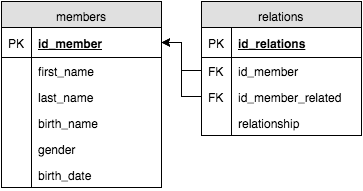

The diagram above was exported from draw.io. Its source (the exported page's mxGraphModel, read from the mxfile embedded in the PNG):
<mxGraphModel dx="615" dy="828" grid="1" gridSize="10" guides="1" tooltips="1" connect="1" arrows="1" fold="1" page="1" pageScale="1" pageWidth="850" pageHeight="1100" background="#ffffff" math="0" shadow="0">
  <root>
    <mxCell id="0" />
    <mxCell id="1" parent="0" />
    <mxCell id="42a4081efc2f4098-1" value="members" style="swimlane;html=1;fontStyle=0;childLayout=stackLayout;horizontal=1;startSize=26;fillColor=#e0e0e0;horizontalStack=0;resizeParent=1;resizeLast=0;collapsible=1;marginBottom=0;swimlaneFillColor=#ffffff;align=center;shadow=0;strokeColor=#000000;strokeWidth=1;" vertex="1" parent="1">
      <mxGeometry x="40" y="40" width="160" height="186" as="geometry" />
    </mxCell>
    <mxCell id="42a4081efc2f4098-2" value="id_member" style="shape=partialRectangle;top=0;left=0;right=0;bottom=1;html=1;align=left;verticalAlign=middle;fillColor=none;spacingLeft=34;spacingRight=4;whiteSpace=wrap;overflow=hidden;rotatable=0;points=[[0,0.5],[1,0.5]];portConstraint=eastwest;dropTarget=0;fontStyle=5;" vertex="1" parent="42a4081efc2f4098-1">
      <mxGeometry y="26" width="160" height="30" as="geometry" />
    </mxCell>
    <mxCell id="42a4081efc2f4098-3" value="PK" style="shape=partialRectangle;top=0;left=0;bottom=0;html=1;fillColor=none;align=left;verticalAlign=middle;spacingLeft=4;spacingRight=4;whiteSpace=wrap;overflow=hidden;rotatable=0;points=[];portConstraint=eastwest;part=1;" vertex="1" connectable="0" parent="42a4081efc2f4098-2">
      <mxGeometry width="30" height="30" as="geometry" />
    </mxCell>
    <mxCell id="42a4081efc2f4098-4" value="first_name" style="shape=partialRectangle;top=0;left=0;right=0;bottom=0;html=1;align=left;verticalAlign=top;fillColor=none;spacingLeft=34;spacingRight=4;whiteSpace=wrap;overflow=hidden;rotatable=0;points=[[0,0.5],[1,0.5]];portConstraint=eastwest;dropTarget=0;" vertex="1" parent="42a4081efc2f4098-1">
      <mxGeometry y="56" width="160" height="26" as="geometry" />
    </mxCell>
    <mxCell id="42a4081efc2f4098-5" value="" style="shape=partialRectangle;top=0;left=0;bottom=0;html=1;fillColor=none;align=left;verticalAlign=top;spacingLeft=4;spacingRight=4;whiteSpace=wrap;overflow=hidden;rotatable=0;points=[];portConstraint=eastwest;part=1;" vertex="1" connectable="0" parent="42a4081efc2f4098-4">
      <mxGeometry width="30" height="26" as="geometry" />
    </mxCell>
    <mxCell id="42a4081efc2f4098-6" value="last_name" style="shape=partialRectangle;top=0;left=0;right=0;bottom=0;html=1;align=left;verticalAlign=top;fillColor=none;spacingLeft=34;spacingRight=4;whiteSpace=wrap;overflow=hidden;rotatable=0;points=[[0,0.5],[1,0.5]];portConstraint=eastwest;dropTarget=0;" vertex="1" parent="42a4081efc2f4098-1">
      <mxGeometry y="82" width="160" height="26" as="geometry" />
    </mxCell>
    <mxCell id="42a4081efc2f4098-7" value="" style="shape=partialRectangle;top=0;left=0;bottom=0;html=1;fillColor=none;align=left;verticalAlign=top;spacingLeft=4;spacingRight=4;whiteSpace=wrap;overflow=hidden;rotatable=0;points=[];portConstraint=eastwest;part=1;" vertex="1" connectable="0" parent="42a4081efc2f4098-6">
      <mxGeometry width="30" height="26" as="geometry" />
    </mxCell>
    <mxCell id="42a4081efc2f4098-8" value="birth_name" style="shape=partialRectangle;top=0;left=0;right=0;bottom=0;html=1;align=left;verticalAlign=top;fillColor=none;spacingLeft=34;spacingRight=4;whiteSpace=wrap;overflow=hidden;rotatable=0;points=[[0,0.5],[1,0.5]];portConstraint=eastwest;dropTarget=0;" vertex="1" parent="42a4081efc2f4098-1">
      <mxGeometry y="108" width="160" height="26" as="geometry" />
    </mxCell>
    <mxCell id="42a4081efc2f4098-9" value="" style="shape=partialRectangle;top=0;left=0;bottom=0;html=1;fillColor=none;align=left;verticalAlign=top;spacingLeft=4;spacingRight=4;whiteSpace=wrap;overflow=hidden;rotatable=0;points=[];portConstraint=eastwest;part=1;" vertex="1" connectable="0" parent="42a4081efc2f4098-8">
      <mxGeometry width="30" height="26" as="geometry" />
    </mxCell>
    <mxCell id="42a4081efc2f4098-12" value="gender" style="shape=partialRectangle;top=0;left=0;right=0;bottom=0;html=1;align=left;verticalAlign=top;fillColor=none;spacingLeft=34;spacingRight=4;whiteSpace=wrap;overflow=hidden;rotatable=0;points=[[0,0.5],[1,0.5]];portConstraint=eastwest;dropTarget=0;" vertex="1" parent="42a4081efc2f4098-1">
      <mxGeometry y="134" width="160" height="26" as="geometry" />
    </mxCell>
    <mxCell id="42a4081efc2f4098-13" value="" style="shape=partialRectangle;top=0;left=0;bottom=0;html=1;fillColor=none;align=left;verticalAlign=top;spacingLeft=4;spacingRight=4;whiteSpace=wrap;overflow=hidden;rotatable=0;points=[];portConstraint=eastwest;part=1;" vertex="1" connectable="0" parent="42a4081efc2f4098-12">
      <mxGeometry width="30" height="26" as="geometry" />
    </mxCell>
    <mxCell id="42a4081efc2f4098-14" value="birth_date" style="shape=partialRectangle;top=0;left=0;right=0;bottom=0;html=1;align=left;verticalAlign=top;fillColor=none;spacingLeft=34;spacingRight=4;whiteSpace=wrap;overflow=hidden;rotatable=0;points=[[0,0.5],[1,0.5]];portConstraint=eastwest;dropTarget=0;" vertex="1" parent="42a4081efc2f4098-1">
      <mxGeometry y="160" width="160" height="26" as="geometry" />
    </mxCell>
    <mxCell id="42a4081efc2f4098-15" value="" style="shape=partialRectangle;top=0;left=0;bottom=0;html=1;fillColor=none;align=left;verticalAlign=top;spacingLeft=4;spacingRight=4;whiteSpace=wrap;overflow=hidden;rotatable=0;points=[];portConstraint=eastwest;part=1;" vertex="1" connectable="0" parent="42a4081efc2f4098-14">
      <mxGeometry width="30" height="26" as="geometry" />
    </mxCell>
    <mxCell id="42a4081efc2f4098-22" value="relations" style="swimlane;html=1;fontStyle=0;childLayout=stackLayout;horizontal=1;startSize=26;fillColor=#e0e0e0;horizontalStack=0;resizeParent=1;resizeLast=0;collapsible=1;marginBottom=0;swimlaneFillColor=#ffffff;align=center;shadow=0;strokeColor=#000000;strokeWidth=1;" vertex="1" parent="1">
      <mxGeometry x="240" y="40" width="160" height="134" as="geometry" />
    </mxCell>
    <mxCell id="42a4081efc2f4098-23" value="id_relations" style="shape=partialRectangle;top=0;left=0;right=0;bottom=1;html=1;align=left;verticalAlign=middle;fillColor=none;spacingLeft=34;spacingRight=4;whiteSpace=wrap;overflow=hidden;rotatable=0;points=[[0,0.5],[1,0.5]];portConstraint=eastwest;dropTarget=0;fontStyle=5;" vertex="1" parent="42a4081efc2f4098-22">
      <mxGeometry y="26" width="160" height="30" as="geometry" />
    </mxCell>
    <mxCell id="42a4081efc2f4098-24" value="PK" style="shape=partialRectangle;top=0;left=0;bottom=0;html=1;fillColor=none;align=left;verticalAlign=middle;spacingLeft=4;spacingRight=4;whiteSpace=wrap;overflow=hidden;rotatable=0;points=[];portConstraint=eastwest;part=1;" vertex="1" connectable="0" parent="42a4081efc2f4098-23">
      <mxGeometry width="30" height="30" as="geometry" />
    </mxCell>
    <mxCell id="42a4081efc2f4098-25" value="id_member" style="shape=partialRectangle;top=0;left=0;right=0;bottom=0;html=1;align=left;verticalAlign=top;fillColor=none;spacingLeft=34;spacingRight=4;whiteSpace=wrap;overflow=hidden;rotatable=0;points=[[0,0.5],[1,0.5]];portConstraint=eastwest;dropTarget=0;" vertex="1" parent="42a4081efc2f4098-22">
      <mxGeometry y="56" width="160" height="26" as="geometry" />
    </mxCell>
    <mxCell id="42a4081efc2f4098-26" value="FK" style="shape=partialRectangle;top=0;left=0;bottom=0;html=1;fillColor=none;align=left;verticalAlign=top;spacingLeft=4;spacingRight=4;whiteSpace=wrap;overflow=hidden;rotatable=0;points=[];portConstraint=eastwest;part=1;" vertex="1" connectable="0" parent="42a4081efc2f4098-25">
      <mxGeometry width="30" height="26" as="geometry" />
    </mxCell>
    <mxCell id="42a4081efc2f4098-27" value="id_member_related" style="shape=partialRectangle;top=0;left=0;right=0;bottom=0;html=1;align=left;verticalAlign=top;fillColor=none;spacingLeft=34;spacingRight=4;whiteSpace=wrap;overflow=hidden;rotatable=0;points=[[0,0.5],[1,0.5]];portConstraint=eastwest;dropTarget=0;" vertex="1" parent="42a4081efc2f4098-22">
      <mxGeometry y="82" width="160" height="26" as="geometry" />
    </mxCell>
    <mxCell id="42a4081efc2f4098-28" value="FK" style="shape=partialRectangle;top=0;left=0;bottom=0;html=1;fillColor=none;align=left;verticalAlign=top;spacingLeft=4;spacingRight=4;whiteSpace=wrap;overflow=hidden;rotatable=0;points=[];portConstraint=eastwest;part=1;" vertex="1" connectable="0" parent="42a4081efc2f4098-27">
      <mxGeometry width="30" height="26" as="geometry" />
    </mxCell>
    <mxCell id="42a4081efc2f4098-29" value="relationship" style="shape=partialRectangle;top=0;left=0;right=0;bottom=0;html=1;align=left;verticalAlign=top;fillColor=none;spacingLeft=34;spacingRight=4;whiteSpace=wrap;overflow=hidden;rotatable=0;points=[[0,0.5],[1,0.5]];portConstraint=eastwest;dropTarget=0;" vertex="1" parent="42a4081efc2f4098-22">
      <mxGeometry y="108" width="160" height="26" as="geometry" />
    </mxCell>
    <mxCell id="42a4081efc2f4098-30" value="" style="shape=partialRectangle;top=0;left=0;bottom=0;html=1;fillColor=none;align=left;verticalAlign=top;spacingLeft=4;spacingRight=4;whiteSpace=wrap;overflow=hidden;rotatable=0;points=[];portConstraint=eastwest;part=1;" vertex="1" connectable="0" parent="42a4081efc2f4098-29">
      <mxGeometry width="30" height="26" as="geometry" />
    </mxCell>
    <mxCell id="42a4081efc2f4098-35" style="edgeStyle=orthogonalEdgeStyle;rounded=0;html=1;exitX=0;exitY=0.5;entryX=1;entryY=0.5;jettySize=auto;orthogonalLoop=1;" edge="1" parent="1" source="42a4081efc2f4098-25" target="42a4081efc2f4098-2">
      <mxGeometry relative="1" as="geometry" />
    </mxCell>
    <mxCell id="42a4081efc2f4098-36" style="edgeStyle=orthogonalEdgeStyle;rounded=0;html=1;exitX=0;exitY=0.5;jettySize=auto;orthogonalLoop=1;entryX=1;entryY=0.5;" edge="1" parent="1" source="42a4081efc2f4098-27" target="42a4081efc2f4098-2">
      <mxGeometry relative="1" as="geometry">
        <mxPoint x="220" y="120" as="targetPoint" />
        <Array as="points">
          <mxPoint x="220" y="135" />
          <mxPoint x="220" y="81" />
        </Array>
      </mxGeometry>
    </mxCell>
  </root>
</mxGraphModel>